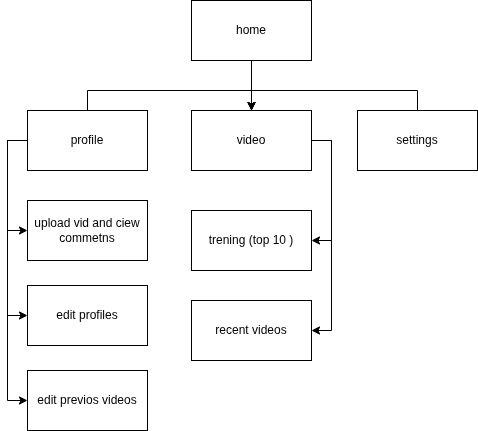

The diagram above was exported from draw.io. Its source (the exported page's mxGraphModel, read from the mxfile embedded in the PNG):
<mxGraphModel dx="820" dy="563" grid="1" gridSize="10" guides="1" tooltips="1" connect="1" arrows="1" fold="1" page="1" pageScale="1" pageWidth="827" pageHeight="1169" math="0" shadow="0">
  <root>
    <mxCell id="0" />
    <mxCell id="1" parent="0" />
    <mxCell id="rB9Se3XtgdJyMfm2p9in-6" edge="1" parent="1" source="rB9Se3XtgdJyMfm2p9in-1" style="edgeStyle=orthogonalEdgeStyle;rounded=0;orthogonalLoop=1;jettySize=auto;html=1;exitX=0.5;exitY=1;exitDx=0;exitDy=0;entryX=0.5;entryY=0;entryDx=0;entryDy=0;" target="rB9Se3XtgdJyMfm2p9in-3">
      <mxGeometry relative="1" as="geometry" />
    </mxCell>
    <mxCell id="rB9Se3XtgdJyMfm2p9in-1" parent="1" style="rounded=0;whiteSpace=wrap;html=1;" value="home" vertex="1">
      <mxGeometry height="60" width="120" x="354" y="240" as="geometry" />
    </mxCell>
    <mxCell id="rB9Se3XtgdJyMfm2p9in-8" edge="1" parent="1" source="rB9Se3XtgdJyMfm2p9in-2" style="edgeStyle=orthogonalEdgeStyle;rounded=0;orthogonalLoop=1;jettySize=auto;html=1;exitX=0.5;exitY=0;exitDx=0;exitDy=0;entryX=0.5;entryY=0;entryDx=0;entryDy=0;" target="rB9Se3XtgdJyMfm2p9in-3">
      <mxGeometry relative="1" as="geometry" />
    </mxCell>
    <mxCell id="rB9Se3XtgdJyMfm2p9in-12" edge="1" parent="1" source="rB9Se3XtgdJyMfm2p9in-2" style="edgeStyle=orthogonalEdgeStyle;rounded=0;orthogonalLoop=1;jettySize=auto;html=1;exitX=0;exitY=0.5;exitDx=0;exitDy=0;entryX=0;entryY=0.5;entryDx=0;entryDy=0;" target="rB9Se3XtgdJyMfm2p9in-10">
      <mxGeometry relative="1" as="geometry" />
    </mxCell>
    <mxCell id="rB9Se3XtgdJyMfm2p9in-13" edge="1" parent="1" source="rB9Se3XtgdJyMfm2p9in-2" style="edgeStyle=orthogonalEdgeStyle;rounded=0;orthogonalLoop=1;jettySize=auto;html=1;exitX=0;exitY=0.5;exitDx=0;exitDy=0;entryX=0;entryY=0.5;entryDx=0;entryDy=0;" target="rB9Se3XtgdJyMfm2p9in-11">
      <mxGeometry relative="1" as="geometry" />
    </mxCell>
    <mxCell id="rB9Se3XtgdJyMfm2p9in-15" edge="1" parent="1" source="rB9Se3XtgdJyMfm2p9in-2" style="edgeStyle=orthogonalEdgeStyle;rounded=0;orthogonalLoop=1;jettySize=auto;html=1;exitX=0;exitY=0.5;exitDx=0;exitDy=0;entryX=0;entryY=0.5;entryDx=0;entryDy=0;" target="rB9Se3XtgdJyMfm2p9in-14">
      <mxGeometry relative="1" as="geometry" />
    </mxCell>
    <mxCell id="rB9Se3XtgdJyMfm2p9in-2" parent="1" style="rounded=0;whiteSpace=wrap;html=1;" value="profile" vertex="1">
      <mxGeometry height="60" width="120" x="190" y="350" as="geometry" />
    </mxCell>
    <mxCell id="rB9Se3XtgdJyMfm2p9in-19" edge="1" parent="1" source="rB9Se3XtgdJyMfm2p9in-3" style="edgeStyle=orthogonalEdgeStyle;rounded=0;orthogonalLoop=1;jettySize=auto;html=1;exitX=1;exitY=0.5;exitDx=0;exitDy=0;entryX=1;entryY=0.5;entryDx=0;entryDy=0;" target="rB9Se3XtgdJyMfm2p9in-16">
      <mxGeometry relative="1" as="geometry" />
    </mxCell>
    <mxCell id="rB9Se3XtgdJyMfm2p9in-20" edge="1" parent="1" source="rB9Se3XtgdJyMfm2p9in-3" style="edgeStyle=orthogonalEdgeStyle;rounded=0;orthogonalLoop=1;jettySize=auto;html=1;exitX=1;exitY=0.5;exitDx=0;exitDy=0;entryX=1;entryY=0.5;entryDx=0;entryDy=0;" target="rB9Se3XtgdJyMfm2p9in-18">
      <mxGeometry relative="1" as="geometry" />
    </mxCell>
    <mxCell id="rB9Se3XtgdJyMfm2p9in-3" parent="1" style="rounded=0;whiteSpace=wrap;html=1;" value="video" vertex="1">
      <mxGeometry height="60" width="120" x="354" y="350" as="geometry" />
    </mxCell>
    <mxCell id="rB9Se3XtgdJyMfm2p9in-9" edge="1" parent="1" source="rB9Se3XtgdJyMfm2p9in-4" style="edgeStyle=orthogonalEdgeStyle;rounded=0;orthogonalLoop=1;jettySize=auto;html=1;exitX=0.5;exitY=0;exitDx=0;exitDy=0;entryX=0.5;entryY=0;entryDx=0;entryDy=0;" target="rB9Se3XtgdJyMfm2p9in-3">
      <mxGeometry relative="1" as="geometry" />
    </mxCell>
    <mxCell id="rB9Se3XtgdJyMfm2p9in-4" parent="1" style="rounded=0;whiteSpace=wrap;html=1;" value="settings" vertex="1">
      <mxGeometry height="60" width="120" x="520" y="350" as="geometry" />
    </mxCell>
    <mxCell id="rB9Se3XtgdJyMfm2p9in-10" parent="1" style="rounded=0;whiteSpace=wrap;html=1;" value="upload vid and ciew commetns" vertex="1">
      <mxGeometry height="60" width="120" x="190" y="440" as="geometry" />
    </mxCell>
    <mxCell id="rB9Se3XtgdJyMfm2p9in-11" parent="1" style="rounded=0;whiteSpace=wrap;html=1;" value="&lt;div&gt;edit profiles&lt;/div&gt;" vertex="1">
      <mxGeometry height="60" width="120" x="190" y="525" as="geometry" />
    </mxCell>
    <mxCell id="rB9Se3XtgdJyMfm2p9in-14" parent="1" style="rounded=0;whiteSpace=wrap;html=1;" value="edit previos videos" vertex="1">
      <mxGeometry height="60" width="120" x="190" y="610" as="geometry" />
    </mxCell>
    <mxCell id="rB9Se3XtgdJyMfm2p9in-16" parent="1" style="rounded=0;whiteSpace=wrap;html=1;" value="trening (top 10 )" vertex="1">
      <mxGeometry height="60" width="120" x="354" y="450" as="geometry" />
    </mxCell>
    <mxCell id="rB9Se3XtgdJyMfm2p9in-18" parent="1" style="rounded=0;whiteSpace=wrap;html=1;" value="recent videos" vertex="1">
      <mxGeometry height="60" width="120" x="354" y="540" as="geometry" />
    </mxCell>
  </root>
</mxGraphModel>